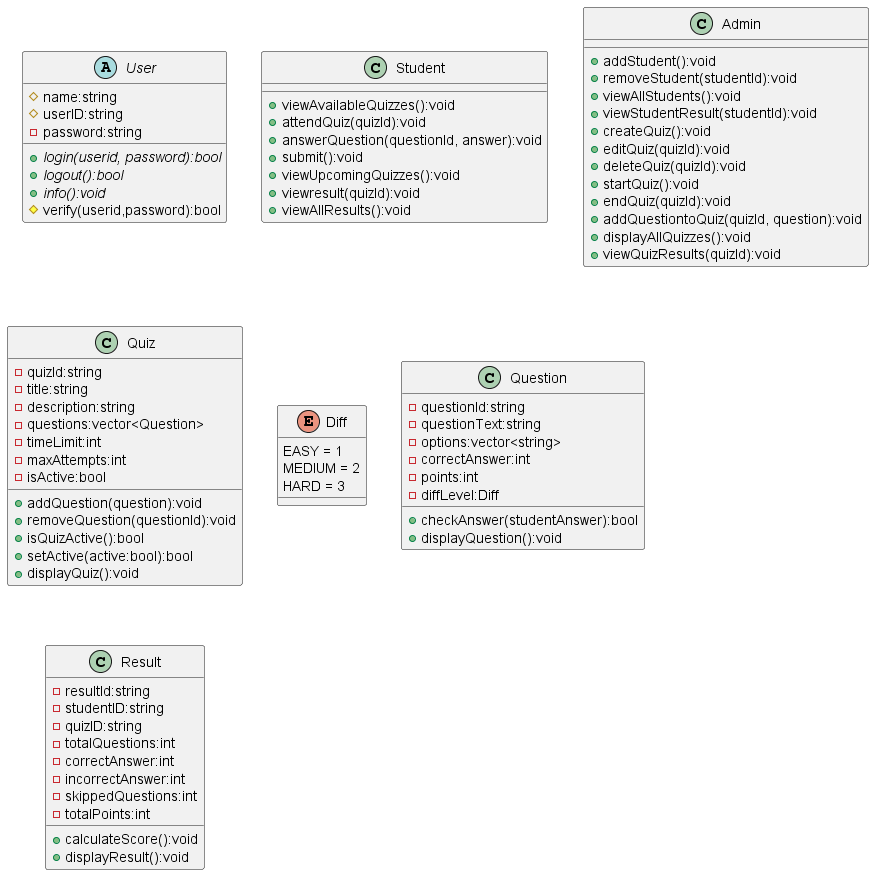

The diagram above was rendered by PlantUML. Its source (embedded in the PNG):
@startuml quiz-management

abstract class "User" as user{
    #name:string
    #userID:string
    -password:string
    +{abstract}login(userid, password):bool
    +{abstract}logout():bool
    +{abstract}info():void
    #verify(userid,password):bool
}

class "Student" as student{
    +viewAvailableQuizzes():void
    +attendQuiz(quizId):void
    +answerQuestion(questionId, answer):void
    +submit():void
    +viewUpcomingQuizzes():void
    +viewresult(quizId):void
    +viewAllResults():void
}

class "Admin" as admin{
    /'Student Management'/
    +addStudent():void
    +removeStudent(studentId):void
    +viewAllStudents():void
    +viewStudentResult(studentId):void
    /'Quiz Management'/
    +createQuiz():void
    +editQuiz(quizId):void
    +deleteQuiz(quizId):void
    +startQuiz():void
    +endQuiz(quizId):void
    /'Question Management'/
    +addQuestiontoQuiz(quizId, question):void
    +displayAllQuizzes():void
    +viewQuizResults(quizId):void
}

class "Quiz" as quiz{
    -quizId:string
    -title:string
    -description:string
    -questions:vector<Question>
    -timeLimit:int
    -maxAttempts:int
    -isActive:bool
    /'Question Management'/
    +addQuestion(question):void
    +removeQuestion(questionId):void
    +isQuizActive():bool
    +setActive(active:bool):bool
    +displayQuiz():void
}

enum Difficulty as "Diff" {
    EASY = 1
    MEDIUM = 2
    HARD = 3
}

class "Question" as question{
    -questionId:string
    -questionText:string
    -options:vector<string>
    -correctAnswer:int
    -points:int
    -diffLevel:Diff

    /'Question Management'/
    +checkAnswer(studentAnswer):bool
    +displayQuestion():void
}

class "Result" as result{
    -resultId:string
    -studentID:string
    -quizID:string
    /'Quiz Performance'/
    -totalQuestions:int
    -correctAnswer:int
    -incorrectAnswer:int
    -skippedQuestions:int
    -totalPoints:int

    /'Calculation'/
    +calculateScore():void
    /'Display'/
    +displayResult():void
}

/' UI Classes '/
/'
class LoginScreen as "loginscreen"{
    +displayLogin():void
    +validateCredentials():bool
}

class MainMenu as "mainmenu"{
    +displayMenu():void
    +handleSelection():void
}

class AdminMenu as "adminmenu"{
    +displayAdminOptions():void
    +handleAdminAction():void
}

class StudentMenu as "studentmenu"{
    +displayStudentOptions():void
    +handleStudentAction():void
}

class QuizMenu as "quizmenu"{
    +displayQuizOptions():void
    +startQuiz():void
}

class ResultMenu as "resultmenu"{
    +displayResults():void
    +showStatistics():void
}
'/
/' RELATIONSHIPS '/
/'
' Inheritance
user <|-- student : "inherits"
user <|-- admin : "inherits"

' Composition (Strong ownership)
quiz *-- "1..*" question : "contains"

' Aggregation (Weak ownership)
quiz o-- "0..*" result : "has results"
student o-- "0..*" result : "has results"
admin o-- "0..*" quiz : "manages"
admin o-- "0..*" student : "manages"

' Association
result -- student : "belongs to"
result -- quiz : "result of"
student -- quiz : "takes"

' Dependencies (UI)
loginscreen ..> user : "authenticates"
mainmenu ..> admin : "redirects to"
mainmenu ..> student : "redirects to"
adminmenu ..> admin : "uses"
studentmenu ..> student : "uses"
quizmenu ..> quiz : "displays"
resultmenu ..> result : "shows"

' Enum relationship
question -- Diff : "has difficulty"
'/
@enduml